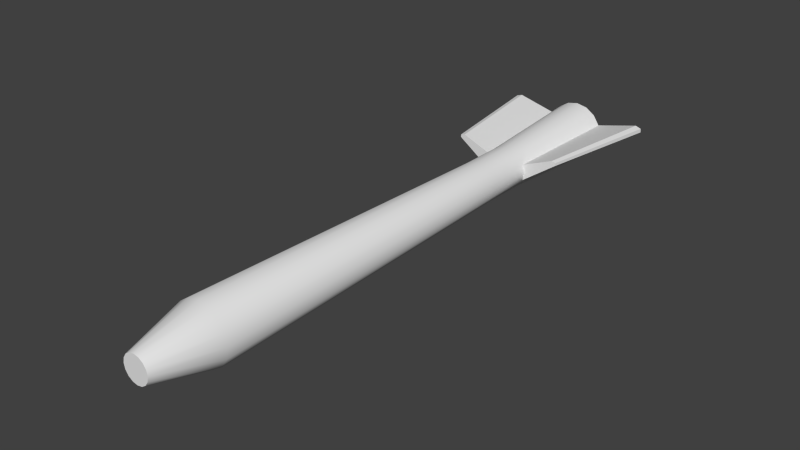 # Source: Rocket.blend  (saved by Blender 2.78.0; exported with 4.5.12 LTS)
import bpy
from mathutils import Matrix  # noqa: F401  (used for matrix-valued properties, if any)

bpy.ops.wm.read_factory_settings(use_empty=True)
scene = bpy.context.scene
scene.name = 'Scene'

# ---- collections
col_collection_1 = bpy.data.collections.new('Collection 1'); scene.collection.children.link(col_collection_1)

# ---- materials (node trees are filled in below, after node groups)
mat_rocket = bpy.data.materials.new('Rocket')
mat_rocket.alpha_threshold = 0.0
mat_rocket.roughness = 0.5

# ---- material node trees
mat_rocket.use_nodes = True; mat_rocket.node_tree.nodes.clear()
_N = mat_rocket.node_tree.nodes; _L = mat_rocket.node_tree.links
n0 = _N.new('ShaderNodeOutputMaterial'); n0.name = 'Material Output'; n0.location = (300, 300)
n1 = _N.new('ShaderNodeBsdfDiffuse'); n1.name = 'Diffuse BSDF'; n1.location = (10, 300)
_L.new(n1.outputs[0], n0.inputs[0])
n0.is_active_output = True

# ---- world
world_world = bpy.data.worlds.new('World'); scene.world = world_world
world_world.color = (0.05088, 0.05088, 0.05088)
world_world.use_sun_shadow = False
world_world.sun_shadow_jitter_overblur = 0.0
world_world.cycles.sampling_method = 'NONE'
world_world.cycles.sample_map_resolution = 256

# ---- meshes
me_cylinder_001 = bpy.data.meshes.new('Cylinder.001')
me_cylinder_001.from_pydata([(0.0002487, 0.0373, 0.0502), (0.0002487, -1.296, 0.07392), (0.01976, 0.0373, 0.04632), (0.02884, -1.296, 0.06823), (0.0363, 0.0373, 0.03526), (0.05308, -1.296, 0.05204), (0.04736, 0.0373, 0.01872), (0.06927, -1.296, 0.0278), (0.05124, 0.0373, -0.0007913), (0.07496, -1.296, -0.0007912), (0.04736, 0.0373, -0.0203), (0.06927, -1.296, -0.02938), (0.0363, 0.0373, -0.03685), (0.05308, -1.296, -0.05362), (0.01976, 0.0373, -0.0479), (0.02884, -1.296, -0.06981), (0.0002487, 0.0373, -0.05178), (0.0002487, -1.296, -0.0755), (-0.01926, 0.0373, -0.0479), (-0.02834, -1.296, -0.06981), (-0.03581, 0.0373, -0.03685), (-0.05258, -1.296, -0.05362), (-0.04686, 0.0373, -0.0203), (-0.06877, -1.296, -0.02938), (-0.05074, 0.0373, -0.0007913), (-0.07446, -1.296, -0.0007912), (-0.04686, 0.0373, 0.01872), (-0.06877, -1.296, 0.0278), (-0.03581, 0.0373, 0.03526), (-0.05258, -1.296, 0.05204), (-0.01926, 0.0373, 0.04632), (-0.02834, -1.296, 0.06823), (0.0002487, -0.2906, 0.05429), (0.0002487, -0.4117, 0.05429), (0.02133, -0.4117, 0.0501), (0.02133, -0.2906, 0.0501), (0.0392, -0.4117, 0.03816), (0.0392, -0.2906, 0.03816), (0.05114, -0.4117, 0.02029), (0.05114, -0.2906, 0.02029), (0.05533, -0.4117, -0.0007912), (0.05533, -0.2906, -0.0007913), (0.05114, -0.4117, -0.02187), (0.05114, -0.2906, -0.02187), (0.0392, -0.4117, -0.03974), (0.0392, -0.2906, -0.03974), (0.02133, -0.4117, -0.05168), (0.02133, -0.2906, -0.05168), (0.0002487, -0.4117, -0.05587), (0.0002487, -0.2906, -0.05587), (-0.02083, -0.4117, -0.05168), (-0.02083, -0.2906, -0.05168), (-0.0387, -0.4117, -0.03974), (-0.0387, -0.2906, -0.03974), (-0.05064, -0.4117, -0.02187), (-0.05064, -0.2906, -0.02187), (-0.05483, -0.4117, -0.0007912), (-0.05483, -0.2906, -0.0007912), (-0.05064, -0.4117, 0.02029), (-0.05064, -0.2906, 0.02029), (-0.0387, -0.4117, 0.03816), (-0.0387, -0.2906, 0.03816), (-0.02083, -0.4117, 0.0501), (-0.02083, -0.2906, 0.0501), (0.1318, -0.2906, 0.05262), (0.1787, 0.0373, 0.05518), (0.1934, 0.0373, 0.05022), (0.1426, -0.2906, 0.05022), (0.194, 0.0373, 0.0405), (0.1431, -0.2906, 0.04305), (-0.1426, -0.2906, 0.04305), (-0.1935, 0.0373, 0.0405), (-0.1929, 0.0373, 0.05022), (-0.1421, -0.2906, 0.05022), (-0.1782, 0.0373, 0.05518), (-0.1313, -0.2906, 0.05262), (0.0002487, 0.0373, 0.07392), (0.02884, 0.0373, 0.06823), (0.05308, 0.0373, 0.05204), (0.06927, 0.0373, 0.0278), (0.07496, 0.0373, -0.0007913), (0.06927, 0.0373, -0.02938), (0.05308, 0.0373, -0.05362), (0.02884, 0.0373, -0.06981), (0.0002487, 0.0373, -0.0755), (-0.02834, 0.0373, -0.06981), (-0.05258, 0.0373, -0.05362), (-0.06877, 0.0373, -0.02938), (-0.07446, 0.0373, -0.0007913), (-0.06877, 0.0373, 0.0278), (-0.05258, 0.0373, 0.05204), (-0.02834, 0.0373, 0.06823), (0.0002487, -0.0006018, -0.0007913), (-0.02406, -1.451, 0.02352), (-0.03151, -1.451, 0.01236), (-0.03413, -1.451, -0.0007912), (-0.03151, -1.451, -0.01395), (-0.02406, -1.451, -0.0251), (-0.01291, -1.451, -0.03255), (0.0002487, -1.451, -0.03517), (0.0134, -1.451, -0.03255), (0.02456, -1.451, -0.0251), (0.03201, -1.451, -0.01395), (0.03462, -1.451, -0.0007912), (0.03201, -1.451, 0.01236), (0.02456, -1.451, 0.02352), (0.0002487, -1.451, 0.03358), (0.0134, -1.451, 0.03097), (-0.01291, -1.451, 0.03097), (0.0002487, -1.451, -0.0007912)], [], [(33, 1, 3, 34), (34, 3, 5, 36), (36, 5, 7, 38), (38, 7, 9, 40), (40, 9, 11, 42), (42, 11, 13, 44), (44, 13, 15, 46), (46, 15, 17, 48), (48, 17, 19, 50), (50, 19, 21, 52), (52, 21, 23, 54), (54, 23, 25, 56), (56, 25, 27, 58), (58, 27, 29, 60), (13, 11, 102, 101), (62, 31, 1, 33), (60, 29, 31, 62), (3, 1, 106, 107), (90, 61, 63, 91), (61, 60, 62, 63), (91, 63, 32, 76), (63, 62, 33, 32), (89, 59, 61, 90), (59, 58, 60, 61), (39, 41, 67, 64), (57, 56, 58, 59), (59, 89, 74, 75), (55, 54, 56, 57), (86, 53, 55, 87), (53, 52, 54, 55), (85, 51, 53, 86), (51, 50, 52, 53), (84, 49, 51, 85), (49, 48, 50, 51), (83, 47, 49, 84), (47, 46, 48, 49), (82, 45, 47, 83), (45, 44, 46, 47), (81, 43, 45, 82), (43, 42, 44, 45), (43, 81, 68, 69), (41, 40, 42, 43), (57, 59, 75, 73), (39, 38, 40, 41), (78, 37, 39, 79), (37, 36, 38, 39), (77, 35, 37, 78), (35, 34, 36, 37), (76, 32, 35, 77), (32, 33, 34, 35), (72, 73, 75, 74), (71, 70, 73, 72), (66, 67, 69, 68), (65, 64, 67, 66), (79, 39, 64, 65), (87, 55, 70, 71), (81, 80, 66, 68), (55, 57, 73, 70), (89, 88, 72, 74), (80, 79, 65, 66), (41, 43, 69, 67), (88, 87, 71, 72), (2, 0, 76, 77), (4, 2, 77, 78), (6, 4, 78, 79), (8, 6, 79, 80), (10, 8, 80, 81), (12, 10, 81, 82), (14, 12, 82, 83), (16, 14, 83, 84), (18, 16, 84, 85), (20, 18, 85, 86), (22, 20, 86, 87), (24, 22, 87, 88), (26, 24, 88, 89), (28, 26, 89, 90), (30, 28, 90, 91), (0, 30, 91, 76), (14, 16, 92), (27, 25, 95, 94), (17, 15, 100, 99), (7, 5, 105, 104), (31, 29, 93, 108), (21, 19, 98, 97), (11, 9, 103, 102), (25, 23, 96, 95), (15, 13, 101, 100), (5, 3, 107, 105), (29, 27, 94, 93), (19, 17, 99, 98), (9, 7, 104, 103), (1, 31, 108, 106), (23, 21, 97, 96), (0, 2, 92), (30, 0, 92), (16, 18, 92), (2, 4, 92), (18, 20, 92), (4, 6, 92), (20, 22, 92), (6, 8, 92), (22, 24, 92), (8, 10, 92), (24, 26, 92), (10, 12, 92), (26, 28, 92), (12, 14, 92), (28, 30, 92), (102, 103, 109), (95, 96, 109), (103, 104, 109), (96, 97, 109), (104, 105, 109), (97, 98, 109), (106, 108, 109), (105, 107, 109), (98, 99, 109), (108, 93, 109), (107, 106, 109), (99, 100, 109), (93, 94, 109), (100, 101, 109), (94, 95, 109), (101, 102, 109)])
me_cylinder_001.polygons.foreach_set('use_smooth', [True] * 124)
_uv = me_cylinder_001.uv_layers.new(name='UVMap')
_uv.uv.foreach_set('vector', [0.006369, 0.2583, 0.6516, 0.2589, 0.65, 0.3154, 0.007469, 0.3156, 0.007469, 0.3156, 0.65, 0.3154, 0.649, 0.3694, 0.005991, 0.3692, 0.005991, 0.3692, 0.649, 0.3694, 0.6486, 0.4118, 0.00665, 0.4116, 0.006862, 0.4113, 0.6485, 0.4126, 0.648, 0.4705, 0.007897, 0.4698, 0.007897, 0.4698, 0.648, 0.4705, 0.6478, 0.5319, 0.008245, 0.531, 0.008245, 0.531, 0.6478, 0.5319, 0.648, 0.5851, 0.007851, 0.5856, 0.007851, 0.5856, 0.648, 0.5851, 0.6486, 0.634, 0.006777, 0.6342, 0.006673, 0.6346, 0.6485, 0.6341, 0.6495, 0.6893, 0.004995, 0.6886, 0.004995, 0.6886, 0.6495, 0.6893, 0.6509, 0.7522, 0.00243, 0.7512, 0.00243, 0.7512, 0.6509, 0.7522, 0.6526, 0.8051, 0.00252, 0.8053, 0.00252, 0.8053, 0.6526, 0.8051, 0.6543, 0.8482, 0.003003, 0.848, 0.003809, 0.8481, 0.6542, 0.8485, 0.6566, 0.8951, 0.004065, 0.8947, 0.004065, 0.8947, 0.6566, 0.8951, 0.6594, 0.9514, 0.003311, 0.951, 0.003311, 0.951, 0.6594, 0.9514, 0.6589, 0.9975, 0.001524, 0.9975, 0.7248, 0.9657, 0.6852, 0.9255, 0.7529, 0.8819, 0.7712, 0.9003, 0.006373, 0.2102, 0.6534, 0.2106, 0.6516, 0.2589, 0.006369, 0.2583, 0.005243, 0.1728, 0.6553, 0.1727, 0.6534, 0.2106, 0.006373, 0.2102, 0.7248, 0.724, 0.7767, 0.7023, 0.795, 0.7792, 0.7712, 0.7892, 0.1651, 0.1696, 0.1679, 0.03951, 0.226, 0.03932, 0.2273, 0.1682, 0.6837, 0.2714, 0.8181, 0.2715, 0.821, 0.3095, 0.6825, 0.3094, 0.2273, 0.1682, 0.226, 0.03932, 0.2746, 0.04005, 0.2749, 0.1696, 0.8143, 0.1631, 0.6826, 0.1631, 0.6807, 0.1323, 0.8124, 0.1324, 0.09771, 0.1659, 0.1018, 0.03541, 0.1679, 0.03951, 0.1651, 0.1696, 0.6859, 0.2302, 0.8161, 0.2303, 0.8181, 0.2715, 0.6837, 0.2714, 0.9066, 0.05491, 0.9404, 0.04761, 0.9205, 0.2096, 0.9101, 0.1951, 0.6819, 0.1922, 0.8122, 0.1923, 0.8161, 0.2303, 0.6859, 0.2302, 0.01589, 0.01194, 0.1004, 0.03737, 0.1004, 0.1685, 0.01283, 0.1177, 0.6819, 0.163, 0.8143, 0.1631, 0.8122, 0.1923, 0.6819, 0.1922, 0.3551, 0.1516, 0.3533, 0.01594, 0.3803, 0.01708, 0.3952, 0.1513, 0.8222, 0.3481, 0.6823, 0.3481, 0.6816, 0.3095, 0.8215, 0.3096, 0.3242, 0.1516, 0.324, 0.01595, 0.3533, 0.01594, 0.3551, 0.1516, 0.8222, 0.3899, 0.6823, 0.3899, 0.6823, 0.3481, 0.8222, 0.3481, 0.2939, 0.1514, 0.2968, 0.0171, 0.324, 0.01595, 0.3242, 0.1516, 0.8193, 0.4284, 0.6691, 0.4284, 0.6772, 0.3897, 0.8213, 0.3897, 0.2537, 0.1497, 0.2526, 0.01869, 0.2968, 0.0171, 0.2939, 0.1514, 0.8124, 0.4576, 0.6696, 0.458, 0.6684, 0.4283, 0.8208, 0.4288, 0.2167, 0.151, 0.218, 0.02212, 0.2521, 0.01916, 0.2534, 0.15, 0.8145, 0.4953, 0.6693, 0.4967, 0.6696, 0.458, 0.8124, 0.4576, 0.1769, 0.152, 0.1797, 0.02622, 0.218, 0.02212, 0.2167, 0.151, 0.8165, 0.5371, 0.6676, 0.5384, 0.6693, 0.4967, 0.8145, 0.4953, 0.1797, 0.02622, 0.1769, 0.152, 0.002885, 0.1565, 0.03628, 0.03113, 0.8217, 0.5756, 0.6646, 0.5769, 0.6676, 0.5384, 0.8165, 0.5371, 0.8968, 0.3293, 0.8631, 0.3213, 0.8691, 0.1811, 0.8798, 0.1668, 0.8268, 0.6049, 0.6609, 0.6063, 0.6646, 0.5769, 0.8217, 0.5756, 0.4072, 0.169, 0.4099, 0.0383, 0.4677, 0.03932, 0.4689, 0.1686, 0.8221, 0.05205, 0.6791, 0.05199, 0.6856, 0.01462, 0.8312, 0.01467, 0.3392, 0.1685, 0.3408, 0.03883, 0.4099, 0.0383, 0.4072, 0.169, 0.8234, 0.09338, 0.6752, 0.09333, 0.6791, 0.05199, 0.8221, 0.05205, 0.2753, 0.1681, 0.2773, 0.04096, 0.3408, 0.03883, 0.3392, 0.1685, 0.8124, 0.1324, 0.6807, 0.1323, 0.6752, 0.09333, 0.8234, 0.09338, 0.6428, 0.01286, 0.6428, 0.1019, 0.6305, 0.1113, 0.6239, 0.02735, 0.6621, 0.01047, 0.6574, 0.1022, 0.6435, 0.1029, 0.6433, 0.01148, 0.6119, 0.1293, 0.5715, 0.03254, 0.5846, 0.02791, 0.6296, 0.1231, 0.5863, 0.1174, 0.5526, 0.02342, 0.5707, 0.03278, 0.6122, 0.1312, 0.4695, 0.04022, 0.5551, 0.01939, 0.5557, 0.1385, 0.4695, 0.1685, 0.3952, 0.1513, 0.3803, 0.01708, 0.5338, 0.01351, 0.5898, 0.1651, 0.8371, 0.3692, 0.8694, 0.3793, 0.9139, 0.523, 0.9026, 0.5226, 0.9249, 0.3496, 0.8968, 0.3293, 0.8798, 0.1668, 0.8906, 0.1708, 0.9174, 0.3814, 0.9509, 0.3767, 0.9411, 0.5267, 0.93, 0.5124, 0.8694, 0.3793, 0.9031, 0.3762, 0.9214, 0.5066, 0.9139, 0.523, 0.9404, 0.04761, 0.9689, 0.0279, 0.9314, 0.2057, 0.9205, 0.2096, 0.9509, 0.3767, 0.98, 0.3594, 0.952, 0.5237, 0.9411, 0.5267, 0.959, 0.6626, 0.9655, 0.6417, 0.9914, 0.6444, 0.9819, 0.6751, 0.9451, 0.6795, 0.959, 0.6626, 0.9819, 0.6751, 0.9614, 0.6999, 0.9257, 0.6897, 0.9451, 0.6795, 0.9614, 0.6999, 0.9331, 0.7148, 0.904, 0.6917, 0.9257, 0.6897, 0.9331, 0.7148, 0.9013, 0.7178, 0.8832, 0.6852, 0.904, 0.6917, 0.9013, 0.7178, 0.8708, 0.7082, 0.8664, 0.6712, 0.8832, 0.6852, 0.8708, 0.7082, 0.8462, 0.6877, 0.8562, 0.6518, 0.8664, 0.6712, 0.8462, 0.6877, 0.8313, 0.6592, 0.8542, 0.6299, 0.8562, 0.6518, 0.8313, 0.6592, 0.8283, 0.6272, 0.8607, 0.6089, 0.8542, 0.6299, 0.8283, 0.6272, 0.8378, 0.5964, 0.8746, 0.592, 0.8607, 0.6089, 0.8378, 0.5964, 0.8583, 0.5717, 0.894, 0.5818, 0.8746, 0.592, 0.8583, 0.5717, 0.8866, 0.5567, 0.9157, 0.5798, 0.894, 0.5818, 0.8866, 0.5567, 0.9184, 0.5538, 0.9365, 0.5863, 0.9157, 0.5798, 0.9184, 0.5538, 0.949, 0.5633, 0.9533, 0.6004, 0.9365, 0.5863, 0.949, 0.5633, 0.9735, 0.5839, 0.9635, 0.6198, 0.9533, 0.6004, 0.9735, 0.5839, 0.9884, 0.6124, 0.9655, 0.6417, 0.9635, 0.6198, 0.9884, 0.6124, 0.9914, 0.6444, 0.8565, 0.652, 0.8545, 0.6302, 0.9101, 0.6361, 0.9243, 0.7641, 0.9457, 0.8165, 0.8728, 0.8317, 0.8629, 0.8076, 0.8328, 0.9874, 0.7767, 0.9874, 0.795, 0.9103, 0.8208, 0.9103, 0.6637, 0.8165, 0.6852, 0.7641, 0.7529, 0.8076, 0.743, 0.8317, 0.8328, 0.7023, 0.8846, 0.724, 0.8447, 0.7892, 0.8208, 0.7792, 0.9243, 0.9256, 0.8846, 0.9657, 0.8447, 0.9004, 0.8629, 0.8819, 0.6852, 0.9255, 0.6637, 0.8732, 0.743, 0.8578, 0.7529, 0.8819, 0.9457, 0.8165, 0.9457, 0.8732, 0.8728, 0.8578, 0.8728, 0.8317, 0.7767, 0.9874, 0.7248, 0.9657, 0.7712, 0.9003, 0.795, 0.9103, 0.6852, 0.7641, 0.7248, 0.724, 0.7712, 0.7892, 0.7529, 0.8076, 0.8846, 0.724, 0.9243, 0.7641, 0.8629, 0.8076, 0.8447, 0.7892, 0.8846, 0.9657, 0.8328, 0.9874, 0.8208, 0.9103, 0.8447, 0.9004, 0.6637, 0.8732, 0.6637, 0.8165, 0.743, 0.8317, 0.743, 0.8578, 0.7767, 0.7023, 0.8328, 0.7023, 0.8208, 0.7792, 0.795, 0.7792, 0.9457, 0.8732, 0.9243, 0.9256, 0.8629, 0.8819, 0.8728, 0.8578, 0.9657, 0.6419, 0.9593, 0.6629, 0.9101, 0.6361, 0.9637, 0.6201, 0.9657, 0.6419, 0.9101, 0.6361, 0.8545, 0.6302, 0.8609, 0.6092, 0.9101, 0.6361, 0.9593, 0.6629, 0.9453, 0.6798, 0.9101, 0.6361, 0.8609, 0.6092, 0.8749, 0.5923, 0.9101, 0.6361, 0.9453, 0.6798, 0.926, 0.69, 0.9101, 0.6361, 0.8749, 0.5923, 0.8942, 0.5821, 0.9101, 0.6361, 0.926, 0.69, 0.9043, 0.692, 0.9101, 0.6361, 0.8942, 0.5821, 0.9159, 0.5801, 0.9101, 0.6361, 0.9043, 0.692, 0.8834, 0.6855, 0.9101, 0.6361, 0.9159, 0.5801, 0.9368, 0.5866, 0.9101, 0.6361, 0.8834, 0.6855, 0.8666, 0.6715, 0.9101, 0.6361, 0.9368, 0.5866, 0.9536, 0.6006, 0.9101, 0.6361, 0.8666, 0.6715, 0.8565, 0.652, 0.9101, 0.6361, 0.9536, 0.6006, 0.9637, 0.6201, 0.9101, 0.6361, 0.7526, 0.8821, 0.7427, 0.858, 0.8076, 0.845, 0.8724, 0.832, 0.8724, 0.8581, 0.8076, 0.845, 0.7427, 0.858, 0.7427, 0.8319, 0.8076, 0.845, 0.8724, 0.8581, 0.8626, 0.8822, 0.8076, 0.845, 0.7427, 0.8319, 0.7526, 0.8078, 0.8076, 0.845, 0.8626, 0.8822, 0.8443, 0.9006, 0.8076, 0.845, 0.7947, 0.7794, 0.8205, 0.7794, 0.8076, 0.845, 0.7526, 0.8078, 0.7708, 0.7894, 0.8076, 0.845, 0.8443, 0.9006, 0.8205, 0.9106, 0.8076, 0.845, 0.8205, 0.7794, 0.8443, 0.7894, 0.8076, 0.845, 0.7708, 0.7894, 0.7947, 0.7794, 0.8076, 0.845, 0.8205, 0.9106, 0.7947, 0.9106, 0.8076, 0.845, 0.8443, 0.7894, 0.8626, 0.8079, 0.8076, 0.845, 0.7947, 0.9106, 0.7708, 0.9006, 0.8076, 0.845, 0.8626, 0.8079, 0.8724, 0.832, 0.8076, 0.845, 0.7708, 0.9006, 0.7526, 0.8821, 0.8076, 0.845])
me_cylinder_001.materials.append(mat_rocket)
me_cylinder_001.use_remesh_preserve_volume = False
me_cylinder_001.use_remesh_preserve_attributes = False
me_cylinder_001.use_mirror_vertex_groups = False
me_cylinder_001.update()

# ---- objects
ob_cylinder = bpy.data.objects.new('Cylinder', me_cylinder_001)

# ---- transforms, parenting, visibility, modifiers, constraints
ob_cylinder.location = (-0.0002487, 0.6295, 0.0007912)
ob_cylinder.lineart.crease_threshold = 0.0
_m = ob_cylinder.modifiers.new('EdgeSplit', 'EDGE_SPLIT')

# ---- collection membership
col_collection_1.objects.link(ob_cylinder)

# ---- scene / render settings (as saved in the file)
scene.frame_start = 1; scene.frame_end = 250; scene.frame_set(1)
scene.render.engine = 'CYCLES'
scene.render.resolution_percentage = 50
scene.render.dither_intensity = 0.0
scene.cycles.use_denoising = False
scene.cycles.samples = 10
scene.cycles.sampling_pattern = 'TABULATED_SOBOL'
scene.cycles.light_sampling_threshold = 0.0
scene.cycles.use_adaptive_sampling = False
scene.cycles.use_light_tree = False
scene.cycles.blur_glossy = 0.0
scene.cycles.pixel_filter_type = 'GAUSSIAN'
scene.cycles.sample_clamp_indirect = 0.0
scene.view_settings.view_transform = 'Standard'
bpy.context.view_layer.update()

# ---- added for rendering (the .blend has no active camera and no usable light): camera, sun
cam_auto = bpy.data.cameras.new('AutoCamera')
cam_auto.lens = 50.0
cam_auto.sensor_width = 36.0
cam_auto.clip_end = 1000.0
ob_auto_camera = bpy.data.objects.new('AutoCamera', cam_auto)
scene.collection.objects.link(ob_auto_camera)
ob_auto_camera.location = (1.43008, -1.79369, 1.14406)
ob_auto_camera.rotation_euler = (1.09748, -7.21219e-08, 0.694738)
scene.camera = ob_auto_camera
light_auto_sun = bpy.data.lights.new('AutoSun', 'SUN')
light_auto_sun.energy = 3.0
light_auto_sun.angle = 0.0523599
ob_auto_sun = bpy.data.objects.new('AutoSun', light_auto_sun)
scene.collection.objects.link(ob_auto_sun)
ob_auto_sun.rotation_euler = (0.872665, 0.174533, 0.523599)
bpy.context.view_layer.update()
